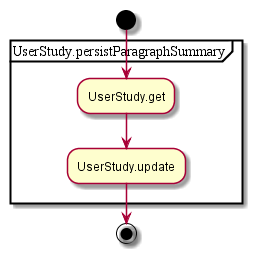

The diagram above was rendered by PlantUML. Its source (embedded in the PNG):
@startuml
start
partition UserStudy.persistParagraphSummary {
:UserStudy.get;
:UserStudy.update;
}
end
@enduml